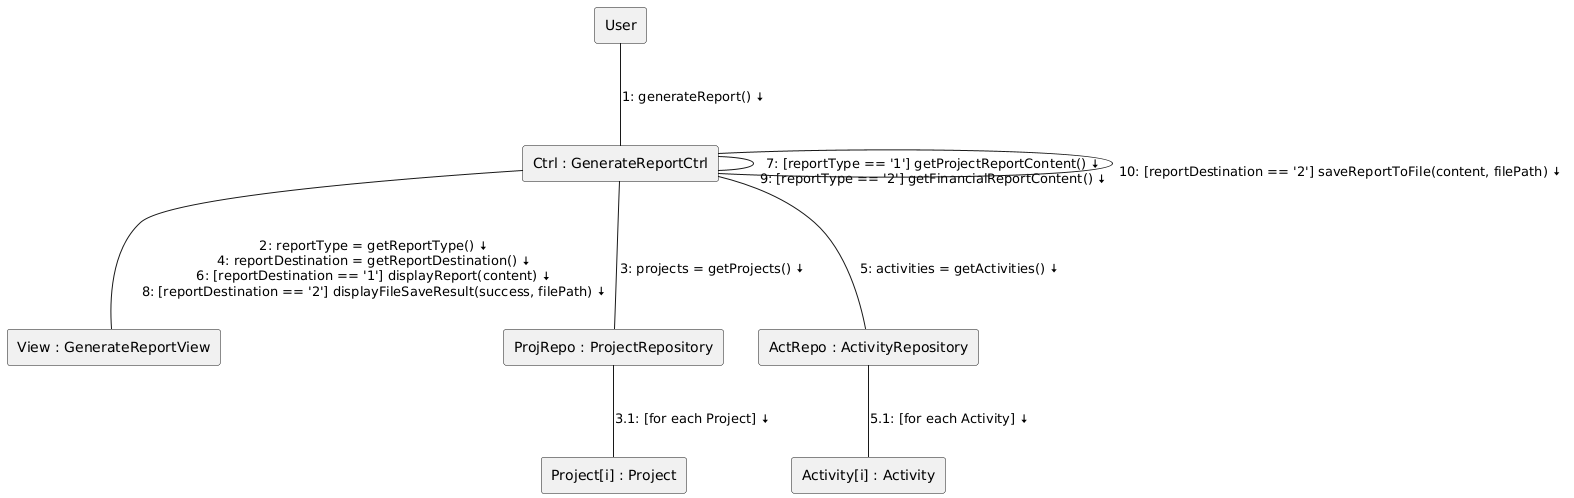

The diagram above was rendered by PlantUML. Its source (embedded in the PNG):
@startuml
rectangle User
rectangle "Ctrl : GenerateReportCtrl" as Ctrl
rectangle "View : GenerateReportView" as View
rectangle "ProjRepo : ProjectRepository" as ProjRepo
rectangle "ActRepo : ActivityRepository" as ActRepo
rectangle "Project[i] : Project" as Proji
rectangle "Activity[i] : Activity" as Acti

User --(Ctrl): \n1: generateReport() <&arrow-bottom>
Ctrl --(View): \n2: reportType = getReportType() <&arrow-bottom>\n4: reportDestination = getReportDestination() <&arrow-bottom>\n6: [reportDestination == '1'] displayReport(content) <&arrow-bottom>\n8: [reportDestination == '2'] displayFileSaveResult(success, filePath) <&arrow-bottom>
Ctrl --(ProjRepo): \n3: projects = getProjects() <&arrow-bottom>
ProjRepo --(Proji): \n3.1: [for each Project] <&arrow-bottom>
Ctrl --(ActRepo): \n5: activities = getActivities() <&arrow-bottom>
ActRepo --(Acti): \n5.1: [for each Activity] <&arrow-bottom>
Ctrl --(Ctrl): \n7: [reportType == '1'] getProjectReportContent() <&arrow-bottom>\n9: [reportType == '2'] getFinancialReportContent() <&arrow-bottom>
Ctrl --(Ctrl): \n10: [reportDestination == '2'] saveReportToFile(content, filePath) <&arrow-bottom>
@enduml